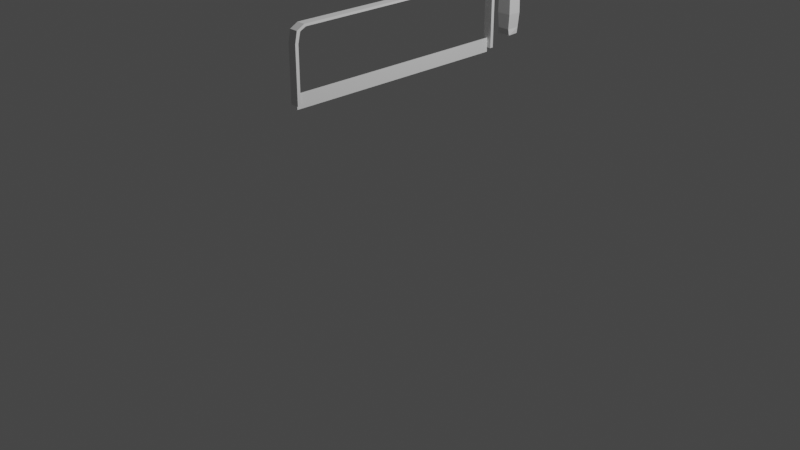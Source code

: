 # Source: Serra.blend  (saved by Blender 2.83.19; exported with 4.5.12 LTS)
import bpy
from mathutils import Matrix  # noqa: F401  (used for matrix-valued properties, if any)

bpy.ops.wm.read_factory_settings(use_empty=True)
scene = bpy.context.scene
scene.name = 'Scene'

# ---- collections
col_collection = bpy.data.collections.new('Collection'); scene.collection.children.link(col_collection)

# ---- materials (node trees are filled in below, after node groups)
mat_material = bpy.data.materials.new('Material')
mat_material.alpha_threshold = 0.0
mat_material.use_transparent_shadow = False
mat_material.line_color = (0.0, 0.0, 0.0, 1.0)

# ---- material node trees
mat_material.use_nodes = True; mat_material.node_tree.nodes.clear()
_N = mat_material.node_tree.nodes; _L = mat_material.node_tree.links
n0 = _N.new('ShaderNodeOutputMaterial'); n0.name = 'Material Output'; n0.location = (300, 300)
n1 = _N.new('ShaderNodeBsdfPrincipled'); n1.name = 'Principled BSDF'; n1.location = (10, 300)
n1.distribution = 'GGX'
n1.subsurface_method = 'BURLEY'
n1.inputs[2].default_value = 0.4
n1.inputs[3].default_value = 1.45
n1.inputs[27].default_value = (0.0, 0.0, 0.0, 1.0)
n1.inputs[28].default_value = 1.0
_L.new(n1.outputs[0], n0.inputs[0])
n0.is_active_output = True

# ---- world
world_world = bpy.data.worlds.new('World'); scene.world = world_world
world_world.use_nodes = True; world_world.node_tree.nodes.clear()
_N = world_world.node_tree.nodes; _L = world_world.node_tree.links
n0 = _N.new('ShaderNodeOutputWorld'); n0.name = 'World Output'; n0.location = (300, 300)
n1 = _N.new('ShaderNodeBackground'); n1.name = 'Background'; n1.location = (10, 300)
n1.inputs[0].default_value = (0.05088, 0.05088, 0.05088, 1.0)
_L.new(n1.outputs[0], n0.inputs[0])
n0.is_active_output = True
world_world.color = (0.05088, 0.05088, 0.05088)
world_world.use_sun_shadow = False
world_world.sun_shadow_jitter_overblur = 0.0

# ---- cameras
cam_camera = bpy.data.cameras.new('Camera')
cam_camera.clip_end = 100.0
cam_camera.ortho_scale = 7.314

# ---- lights
light_light = bpy.data.lights.new('Light', 'POINT')
light_light.transmission_factor = 0.0
light_light.energy = 1000.0
light_light.shadow_soft_size = 0.1
light_light.shadow_maximum_resolution = 0.006
light_light.use_absolute_resolution = True

# ---- meshes
me_cube = bpy.data.meshes.new('Cube')
me_cube.from_pydata([(0.1266, 1.0, 1.0), (0.1266, 1.0, -1.0), (0.1277, -0.9814, 0.8743), (0.1266, -1.0, -1.0), (-0.1266, 1.0, 1.0), (-0.1266, 1.0, -1.0), (-0.1254, -0.9814, 0.8743), (-0.1266, -1.0, -1.0), (0.1266, -0.9154, 1.0), (-0.1266, -0.9154, 1.0), (-0.1266, -1.0, 0.5523), (0.1266, -1.0, 0.5523), (-2.384e-07, -0.9778, -0.7321), (-0.1266, -0.9731, 0.5524), (0.1266, 0.971, 0.9507), (-0.1266, 0.971, -1.0), (0.1266, 0.971, -1.0), (-0.1254, -0.9535, 0.8418), (-0.1266, 0.971, 0.9507), (0.1277, -0.9535, 0.8418), (0.1266, -0.9022, 0.9316), (-0.1266, -0.9737, -1.0), (0.1266, -0.9737, -1.0), (-0.1266, -0.9022, 0.9316), (0.1266, -0.9731, 0.5524), (0.1266, 1.0, 0.6893), (-0.1266, 1.0, 0.6895), (-0.1266, 1.087, 1.0), (0.1266, 1.087, 1.0), (0.1266, 1.087, 0.6893), (-0.1266, 1.087, 0.6895), (-0.1614, 1.197, 1.0), (0.1614, 1.197, 1.0), (0.1763, 1.176, 0.6892), (-0.1763, 1.176, 0.6896), (-0.1614, 1.24, 1.0), (0.1614, 1.24, 1.0), (0.1763, 1.261, 0.6892), (-0.1763, 1.261, 0.6896), (0.1816, 1.163, -0.5923), (-0.1815, 1.163, -0.5919), (0.1816, 1.275, -0.5923), (-0.1815, 1.275, -0.5919), (0.1993, 1.168, -0.7647), (-0.1996, 1.168, -0.7643), (0.1743, 1.269, -0.7647), (-0.1746, 1.269, -0.7643), (-0.2156, 1.159, -0.1647), (-0.2074, 1.16, 0.2624), (-0.2074, 1.277, 0.2624), (-0.2156, 1.279, -0.1647), (0.2156, 1.279, -0.1652), (0.2074, 1.277, 0.262), (0.2074, 1.16, 0.262), (0.2156, 1.159, -0.1652), (-7.153e-07, 0.9778, -1.13), (-2.384e-07, 0.9778, -0.7321), (-7.153e-07, -0.9778, -1.13), (-0.02829, -0.9778, -0.7321), (-0.02829, 0.9778, -1.13), (-0.02829, 0.9778, -0.7321), (-0.02829, -0.9778, -1.13)], [], [(8, 2, 6, 9), (11, 10, 6, 2), (0, 8, 9, 4), (14, 18, 23, 20), (7, 3, 11, 10), (24, 19, 17, 13), (20, 23, 17, 19), (1, 5, 26, 25), (16, 14, 18, 15), (4, 26, 5, 15, 18), (8, 0, 14, 20), (7, 10, 13, 21), (1, 25, 0, 14, 16), (4, 9, 23, 18), (11, 2, 19, 24), (9, 6, 17, 23), (6, 10, 13, 17), (2, 8, 20, 19), (11, 3, 22, 24), (5, 1, 16, 15), (26, 4, 27, 30), (29, 30, 34, 33), (4, 0, 28, 27), (25, 26, 30, 29), (0, 25, 29, 28), (32, 33, 37, 36), (28, 29, 33, 32), (30, 27, 31, 34), (27, 28, 32, 31), (37, 38, 35, 36), (34, 31, 35, 38), (31, 32, 36, 35), (54, 47, 40, 39), (50, 51, 41, 42), (47, 50, 42, 40), (51, 54, 39, 41), (41, 39, 43, 45), (43, 44, 46, 45), (40, 42, 46, 44), (42, 41, 45, 46), (39, 40, 44, 43), (37, 33, 53, 52), (52, 53, 54, 51), (34, 38, 49, 48), (48, 49, 50, 47), (38, 37, 52, 49), (49, 52, 51, 50), (33, 34, 48, 53), (53, 48, 47, 54), (21, 13, 24, 22, 3, 7), (12, 56, 55, 57), (58, 61, 59, 60), (56, 12, 58, 60), (57, 55, 59, 61), (55, 56, 60, 59), (12, 57, 61, 58)])
_uv = me_cube.uv_layers.new(name='UVMap')
_uv.uv.foreach_set('vector', [0.375, 0.2394, 0.375, 0.25, 0.625, 0.25, 0.625, 0.2394, 0.569, 0.25, 0.569, 0.5, 0.625, 0.5, 0.625, 0.25, 0.375, 0.0, 0.375, 0.2394, 0.625, 0.2394, 0.625, 0.0, 0.375, 0.0, 0.625, 0.0, 0.625, 0.2394, 0.375, 0.2394, 0.0, 0.0, 0.0, 0.0, 0.569, 0.25, 0.0, 0.0, 0.569, 0.25, 0.625, 0.25, 0.625, 0.5, 0.569, 0.5, 0.375, 0.2394, 0.625, 0.2394, 0.625, 0.25, 0.375, 0.25, 0.0, 0.0, 0.0, 0.0, 0.5203, 0.0, 0.0, 0.0, 0.0, 0.0, 0.0, 0.0, 0.625, 0.0, 0.0, 0.0, 0.625, 0.0, 0.5203, 0.0, 0.0, 0.0, 0.0, 0.0, 0.625, 0.0, 0.375, 0.2394, 0.375, 0.0, 0.375, 0.0, 0.375, 0.2394, 0.0, 0.0, 0.0, 0.0, 0.0, 0.0, 0.0, 0.0, 0.0, 0.0, 0.0, 0.0, 0.0, 0.0, 0.0, 0.0, 0.0, 0.0, 0.625, 0.0, 0.625, 0.2394, 0.625, 0.2394, 0.625, 0.0, 0.569, 0.25, 0.625, 0.25, 0.625, 0.25, 0.569, 0.25, 0.625, 0.2394, 0.625, 0.25, 0.625, 0.25, 0.625, 0.2394, 0.625, 0.5, 0.569, 0.5, 0.569, 0.5, 0.625, 0.5, 0.375, 0.25, 0.375, 0.2394, 0.375, 0.2394, 0.375, 0.25, 0.569, 0.25, 0.0, 0.0, 0.0, 0.0, 0.569, 0.25, 0.0, 0.0, 0.0, 0.0, 0.0, 0.0, 0.0, 0.0, 0.5203, 0.0, 0.625, 0.0, 0.625, 0.0, 0.5203, 0.0, 0.0, 0.0, 0.5203, 0.0, 0.5203, 0.0, 0.0, 0.0, 0.625, 0.0, 0.375, 0.0, 0.375, 0.0, 0.625, 0.0, 0.0, 0.0, 0.5203, 0.0, 0.5203, 0.0, 0.0, 0.0, 0.0, 0.0, 0.0, 0.0, 0.0, 0.0, 0.0, 0.0, 0.0, 0.0, 0.0, 0.0, 0.0, 0.0, 0.0, 0.0, 0.0, 0.0, 0.0, 0.0, 0.0, 0.0, 0.0, 0.0, 0.5203, 0.0, 0.625, 0.0, 0.625, 0.0, 0.5203, 0.0, 0.625, 0.0, 0.375, 0.0, 0.375, 0.0, 0.625, 0.0, 0.0, 0.0, 0.5203, 0.0, 0.625, 0.0, 0.0, 0.0, 0.5203, 0.0, 0.625, 0.0, 0.625, 0.0, 0.5203, 0.0, 0.625, 0.0, 0.375, 0.0, 0.375, 0.0, 0.625, 0.0, 0.0, 0.0, 0.5203, 0.0, 0.5203, 0.0, 0.0, 0.0, 0.5203, 0.0, 0.0, 0.0, 0.0, 0.0, 0.5203, 0.0, 0.5203, 0.0, 0.5203, 0.0, 0.5203, 0.0, 0.5203, 0.0, 0.0, 0.0, 0.0, 0.0, 0.0, 0.0, 0.0, 0.0, 0.0, 0.0, 0.0, 0.0, 0.0, 0.0, 0.0, 0.0, 0.0, 0.0, 0.5203, 0.0, 0.5203, 0.0, 0.0, 0.0, 0.5203, 0.0, 0.5203, 0.0, 0.5203, 0.0, 0.5203, 0.0, 0.5203, 0.0, 0.0, 0.0, 0.0, 0.0, 0.5203, 0.0, 0.0, 0.0, 0.5203, 0.0, 0.5203, 0.0, 0.0, 0.0, 0.0, 0.0, 0.0, 0.0, 0.0, 0.0, 0.0, 0.0, 0.0, 0.0, 0.0, 0.0, 0.0, 0.0, 0.0, 0.0, 0.5203, 0.0, 0.5203, 0.0, 0.5203, 0.0, 0.5203, 0.0, 0.5203, 0.0, 0.5203, 0.0, 0.5203, 0.0, 0.5203, 0.0, 0.5203, 0.0, 0.0, 0.0, 0.0, 0.0, 0.5203, 0.0, 0.5203, 0.0, 0.0, 0.0, 0.0, 0.0, 0.5203, 0.0, 0.0, 0.0, 0.5203, 0.0, 0.5203, 0.0, 0.0, 0.0, 0.0, 0.0, 0.5203, 0.0, 0.5203, 0.0, 0.0, 0.0, 0.0, 0.0, 0.0, 0.0, 0.569, 0.25, 0.0, 0.0, 0.0, 0.0, 0.0, 0.0, 0.0, 0.0, 0.0, 1.0, 1.0, 1.0, 1.0, 0.0, 0.0, 0.0, 1.0, 0.0, 1.0, 1.0, 0.0, 1.0, 0.0, 1.0, 0.0, 0.0, 0.0, 0.0, 0.0, 1.0, 1.0, 0.0, 1.0, 1.0, 1.0, 1.0, 1.0, 0.0, 1.0, 1.0, 0.0, 1.0, 0.0, 1.0, 1.0, 1.0, 0.0, 0.0, 1.0, 0.0, 1.0, 0.0, 0.0, 0.0])
me_cube.materials.append(mat_material)
me_cube.use_remesh_preserve_volume = False
me_cube.use_remesh_preserve_attributes = False
me_cube.use_mirror_vertex_groups = False
me_cube.update()

# ---- objects
ob_cube = bpy.data.objects.new('Cube', me_cube)
ob_light = bpy.data.objects.new('Light', light_light)
ob_camera = bpy.data.objects.new('Camera', cam_camera)

# ---- transforms, parenting, visibility, modifiers, constraints
ob_cube.location = (0.0, 0.0, 1.899)
ob_cube.scale = (0.3645, 1.265, 0.3645)
ob_cube.lock_rotations_4d = False
ob_cube.empty_display_type = 'ARROWS'
ob_cube.lineart.crease_threshold = 0.0
ob_light.location = (4.076, 1.005, 5.904)
ob_light.rotation_euler = (0.6503, 0.05522, 1.866)
ob_light.lock_rotations_4d = False
ob_light.empty_display_type = 'ARROWS'
ob_light.color = (0.0, 0.0, 0.0, 0.0)
ob_light.lineart.crease_threshold = 0.0
ob_camera.location = (7.359, -6.926, 4.958)
ob_camera.rotation_euler = (1.109, 0.0, 0.8149)
ob_camera.lock_rotations_4d = False
ob_camera.empty_display_type = 'ARROWS'
ob_camera.color = (0.0, 0.0, 0.0, 0.0)
ob_camera.display_type = 'WIRE'
ob_camera.lineart.crease_threshold = 0.0

# ---- collection membership
col_collection.objects.link(ob_cube)
col_collection.objects.link(ob_light)
col_collection.objects.link(ob_camera)

# ---- scene / render settings (as saved in the file)
scene.camera = ob_camera
scene.frame_start = 1; scene.frame_end = 250; scene.frame_set(151)
scene.render.engine = 'BLENDER_EEVEE_NEXT'
scene.cycles.use_denoising = False
scene.cycles.samples = 128
scene.cycles.sampling_pattern = 'TABULATED_SOBOL'
scene.cycles.use_adaptive_sampling = False
scene.cycles.use_light_tree = False
scene.view_settings.view_transform = 'Filmic'
bpy.context.view_layer.update()
